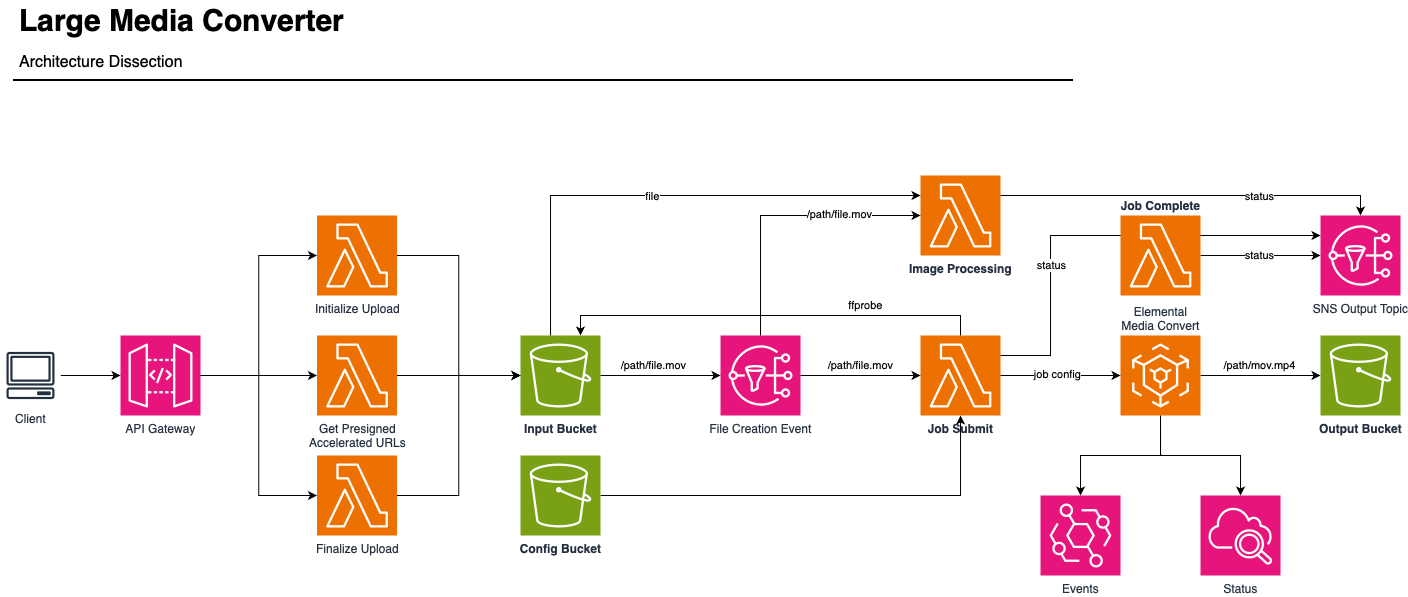

The diagram above was exported from draw.io. Its source (the exported page's mxGraphModel, read from the mxfile embedded in the PNG):
<mxGraphModel dx="1441" dy="822" grid="1" gridSize="10" guides="1" tooltips="1" connect="1" arrows="1" fold="1" page="1" pageScale="1" pageWidth="1169" pageHeight="827" math="0" shadow="0">
  <root>
    <mxCell id="0" />
    <mxCell id="1" parent="0" />
    <mxCell id="-QjtrjUzRDEMRZ5MF8oH-47" value="Large Media Converter" style="text;html=1;resizable=0;points=[];autosize=1;align=left;verticalAlign=top;spacingTop=-4;fontSize=30;fontStyle=1" parent="1" vertex="1">
      <mxGeometry x="56.5" y="64.5" width="350" height="40" as="geometry" />
    </mxCell>
    <mxCell id="-QjtrjUzRDEMRZ5MF8oH-48" value="Architecture Dissection" style="text;html=1;resizable=0;points=[];autosize=1;align=left;verticalAlign=top;spacingTop=-4;fontSize=16;" parent="1" vertex="1">
      <mxGeometry x="56.5" y="114.5" width="190" height="30" as="geometry" />
    </mxCell>
    <mxCell id="SCVMTBWpLvtzJIhz15lM-1" value="" style="line;strokeWidth=2;html=1;fontSize=14;" parent="1" vertex="1">
      <mxGeometry x="52.5" y="139.5" width="1060" height="10" as="geometry" />
    </mxCell>
    <mxCell id="8fPNmYZtseo2UhaL8A2R-7" style="edgeStyle=orthogonalEdgeStyle;rounded=0;orthogonalLoop=1;jettySize=auto;html=1;" parent="1" source="8fPNmYZtseo2UhaL8A2R-1" target="8fPNmYZtseo2UhaL8A2R-6" edge="1">
      <mxGeometry relative="1" as="geometry" />
    </mxCell>
    <mxCell id="8fPNmYZtseo2UhaL8A2R-1" value="API Gateway" style="sketch=0;points=[[0,0,0],[0.25,0,0],[0.5,0,0],[0.75,0,0],[1,0,0],[0,1,0],[0.25,1,0],[0.5,1,0],[0.75,1,0],[1,1,0],[0,0.25,0],[0,0.5,0],[0,0.75,0],[1,0.25,0],[1,0.5,0],[1,0.75,0]];outlineConnect=0;fontColor=#232F3E;fillColor=#E7157B;strokeColor=#ffffff;dashed=0;verticalLabelPosition=bottom;verticalAlign=top;align=center;html=1;fontSize=12;fontStyle=0;aspect=fixed;shape=mxgraph.aws4.resourceIcon;resIcon=mxgraph.aws4.api_gateway;" parent="1" vertex="1">
      <mxGeometry x="160" y="400" width="80" height="80" as="geometry" />
    </mxCell>
    <mxCell id="8fPNmYZtseo2UhaL8A2R-3" style="edgeStyle=orthogonalEdgeStyle;rounded=0;orthogonalLoop=1;jettySize=auto;html=1;" parent="1" source="8fPNmYZtseo2UhaL8A2R-2" target="8fPNmYZtseo2UhaL8A2R-1" edge="1">
      <mxGeometry relative="1" as="geometry" />
    </mxCell>
    <mxCell id="8fPNmYZtseo2UhaL8A2R-2" value="Client" style="sketch=0;outlineConnect=0;fontColor=#232F3E;gradientColor=none;strokeColor=#232F3E;fillColor=#ffffff;dashed=0;verticalLabelPosition=bottom;verticalAlign=top;align=center;html=1;fontSize=12;fontStyle=0;aspect=fixed;shape=mxgraph.aws4.resourceIcon;resIcon=mxgraph.aws4.client;" parent="1" vertex="1">
      <mxGeometry x="40" y="410" width="60" height="60" as="geometry" />
    </mxCell>
    <mxCell id="8fPNmYZtseo2UhaL8A2R-4" value="Initialize Upload" style="sketch=0;points=[[0,0,0],[0.25,0,0],[0.5,0,0],[0.75,0,0],[1,0,0],[0,1,0],[0.25,1,0],[0.5,1,0],[0.75,1,0],[1,1,0],[0,0.25,0],[0,0.5,0],[0,0.75,0],[1,0.25,0],[1,0.5,0],[1,0.75,0]];outlineConnect=0;fontColor=#232F3E;fillColor=#ED7100;strokeColor=#ffffff;dashed=0;verticalLabelPosition=bottom;verticalAlign=top;align=center;html=1;fontSize=12;fontStyle=0;aspect=fixed;shape=mxgraph.aws4.resourceIcon;resIcon=mxgraph.aws4.lambda;" parent="1" vertex="1">
      <mxGeometry x="356.5" y="280" width="80" height="80" as="geometry" />
    </mxCell>
    <mxCell id="8fPNmYZtseo2UhaL8A2R-5" style="edgeStyle=orthogonalEdgeStyle;rounded=0;orthogonalLoop=1;jettySize=auto;html=1;entryX=0;entryY=0.5;entryDx=0;entryDy=0;entryPerimeter=0;" parent="1" source="8fPNmYZtseo2UhaL8A2R-1" target="8fPNmYZtseo2UhaL8A2R-4" edge="1">
      <mxGeometry relative="1" as="geometry" />
    </mxCell>
    <mxCell id="8fPNmYZtseo2UhaL8A2R-6" value="Get Presigned&lt;br&gt;Accelerated URLs" style="sketch=0;points=[[0,0,0],[0.25,0,0],[0.5,0,0],[0.75,0,0],[1,0,0],[0,1,0],[0.25,1,0],[0.5,1,0],[0.75,1,0],[1,1,0],[0,0.25,0],[0,0.5,0],[0,0.75,0],[1,0.25,0],[1,0.5,0],[1,0.75,0]];outlineConnect=0;fontColor=#232F3E;fillColor=#ED7100;strokeColor=#ffffff;dashed=0;verticalLabelPosition=bottom;verticalAlign=top;align=center;html=1;fontSize=12;fontStyle=0;aspect=fixed;shape=mxgraph.aws4.resourceIcon;resIcon=mxgraph.aws4.lambda;" parent="1" vertex="1">
      <mxGeometry x="356.5" y="400" width="80" height="80" as="geometry" />
    </mxCell>
    <mxCell id="8fPNmYZtseo2UhaL8A2R-13" style="edgeStyle=orthogonalEdgeStyle;rounded=0;orthogonalLoop=1;jettySize=auto;html=1;entryX=0;entryY=0.5;entryDx=0;entryDy=0;entryPerimeter=0;" parent="1" source="8fPNmYZtseo2UhaL8A2R-8" target="8fPNmYZtseo2UhaL8A2R-10" edge="1">
      <mxGeometry relative="1" as="geometry">
        <mxPoint x="530" y="490" as="targetPoint" />
      </mxGeometry>
    </mxCell>
    <mxCell id="8fPNmYZtseo2UhaL8A2R-8" value="Finalize Upload" style="sketch=0;points=[[0,0,0],[0.25,0,0],[0.5,0,0],[0.75,0,0],[1,0,0],[0,1,0],[0.25,1,0],[0.5,1,0],[0.75,1,0],[1,1,0],[0,0.25,0],[0,0.5,0],[0,0.75,0],[1,0.25,0],[1,0.5,0],[1,0.75,0]];outlineConnect=0;fontColor=#232F3E;fillColor=#ED7100;strokeColor=#ffffff;dashed=0;verticalLabelPosition=bottom;verticalAlign=top;align=center;html=1;fontSize=12;fontStyle=0;aspect=fixed;shape=mxgraph.aws4.resourceIcon;resIcon=mxgraph.aws4.lambda;" parent="1" vertex="1">
      <mxGeometry x="356.5" y="520" width="80" height="80" as="geometry" />
    </mxCell>
    <mxCell id="8fPNmYZtseo2UhaL8A2R-9" style="edgeStyle=orthogonalEdgeStyle;rounded=0;orthogonalLoop=1;jettySize=auto;html=1;entryX=0;entryY=0.5;entryDx=0;entryDy=0;entryPerimeter=0;" parent="1" source="8fPNmYZtseo2UhaL8A2R-1" target="8fPNmYZtseo2UhaL8A2R-8" edge="1">
      <mxGeometry relative="1" as="geometry" />
    </mxCell>
    <mxCell id="8fPNmYZtseo2UhaL8A2R-10" value="&lt;b&gt;Input Bucket&lt;/b&gt;" style="sketch=0;points=[[0,0,0],[0.25,0,0],[0.5,0,0],[0.75,0,0],[1,0,0],[0,1,0],[0.25,1,0],[0.5,1,0],[0.75,1,0],[1,1,0],[0,0.25,0],[0,0.5,0],[0,0.75,0],[1,0.25,0],[1,0.5,0],[1,0.75,0]];outlineConnect=0;fontColor=#232F3E;fillColor=#7AA116;strokeColor=#ffffff;dashed=0;verticalLabelPosition=bottom;verticalAlign=top;align=center;html=1;fontSize=12;fontStyle=0;aspect=fixed;shape=mxgraph.aws4.resourceIcon;resIcon=mxgraph.aws4.s3;" parent="1" vertex="1">
      <mxGeometry x="560" y="400" width="80" height="80" as="geometry" />
    </mxCell>
    <mxCell id="8fPNmYZtseo2UhaL8A2R-11" style="edgeStyle=orthogonalEdgeStyle;rounded=0;orthogonalLoop=1;jettySize=auto;html=1;entryX=0;entryY=0.5;entryDx=0;entryDy=0;entryPerimeter=0;" parent="1" source="8fPNmYZtseo2UhaL8A2R-4" target="8fPNmYZtseo2UhaL8A2R-10" edge="1">
      <mxGeometry relative="1" as="geometry" />
    </mxCell>
    <mxCell id="8fPNmYZtseo2UhaL8A2R-12" style="edgeStyle=orthogonalEdgeStyle;rounded=0;orthogonalLoop=1;jettySize=auto;html=1;entryX=0;entryY=0.5;entryDx=0;entryDy=0;entryPerimeter=0;" parent="1" source="8fPNmYZtseo2UhaL8A2R-6" target="8fPNmYZtseo2UhaL8A2R-10" edge="1">
      <mxGeometry relative="1" as="geometry" />
    </mxCell>
    <mxCell id="8fPNmYZtseo2UhaL8A2R-20" style="edgeStyle=orthogonalEdgeStyle;rounded=0;orthogonalLoop=1;jettySize=auto;html=1;" parent="1" source="8fPNmYZtseo2UhaL8A2R-19" target="8fPNmYZtseo2UhaL8A2R-14" edge="1">
      <mxGeometry relative="1" as="geometry" />
    </mxCell>
    <mxCell id="8fPNmYZtseo2UhaL8A2R-19" value="&lt;b&gt;Config Bucket&lt;/b&gt;" style="sketch=0;points=[[0,0,0],[0.25,0,0],[0.5,0,0],[0.75,0,0],[1,0,0],[0,1,0],[0.25,1,0],[0.5,1,0],[0.75,1,0],[1,1,0],[0,0.25,0],[0,0.5,0],[0,0.75,0],[1,0.25,0],[1,0.5,0],[1,0.75,0]];outlineConnect=0;fontColor=#232F3E;fillColor=#7AA116;strokeColor=#ffffff;dashed=0;verticalLabelPosition=bottom;verticalAlign=top;align=center;html=1;fontSize=12;fontStyle=0;aspect=fixed;shape=mxgraph.aws4.resourceIcon;resIcon=mxgraph.aws4.s3;" parent="1" vertex="1">
      <mxGeometry x="560" y="520" width="80" height="80" as="geometry" />
    </mxCell>
    <mxCell id="8fPNmYZtseo2UhaL8A2R-28" style="edgeStyle=orthogonalEdgeStyle;rounded=0;orthogonalLoop=1;jettySize=auto;html=1;" parent="1" source="8fPNmYZtseo2UhaL8A2R-21" target="8fPNmYZtseo2UhaL8A2R-27" edge="1">
      <mxGeometry relative="1" as="geometry" />
    </mxCell>
    <mxCell id="8fPNmYZtseo2UhaL8A2R-29" value="/path/mov.mp4" style="edgeLabel;html=1;align=center;verticalAlign=middle;resizable=0;points=[];" parent="8fPNmYZtseo2UhaL8A2R-28" connectable="0" vertex="1">
      <mxGeometry x="-0.0278" relative="1" as="geometry">
        <mxPoint y="-10" as="offset" />
      </mxGeometry>
    </mxCell>
    <mxCell id="9bjxsDb_dFSr5-iZOUfY-5" style="edgeStyle=orthogonalEdgeStyle;rounded=0;orthogonalLoop=1;jettySize=auto;html=1;" parent="1" source="8fPNmYZtseo2UhaL8A2R-21" target="9bjxsDb_dFSr5-iZOUfY-1" edge="1">
      <mxGeometry relative="1" as="geometry" />
    </mxCell>
    <mxCell id="9bjxsDb_dFSr5-iZOUfY-6" style="edgeStyle=orthogonalEdgeStyle;rounded=0;orthogonalLoop=1;jettySize=auto;html=1;exitX=0.5;exitY=1;exitDx=0;exitDy=0;exitPerimeter=0;" parent="1" source="8fPNmYZtseo2UhaL8A2R-21" target="9bjxsDb_dFSr5-iZOUfY-2" edge="1">
      <mxGeometry relative="1" as="geometry" />
    </mxCell>
    <mxCell id="8fPNmYZtseo2UhaL8A2R-21" value="Elemental&lt;br&gt;Media Convert" style="sketch=0;points=[[0,0,0],[0.25,0,0],[0.5,0,0],[0.75,0,0],[1,0,0],[0,1,0],[0.25,1,0],[0.5,1,0],[0.75,1,0],[1,1,0],[0,0.25,0],[0,0.5,0],[0,0.75,0],[1,0.25,0],[1,0.5,0],[1,0.75,0]];outlineConnect=0;fontColor=#232F3E;fillColor=#ED7100;strokeColor=#ffffff;dashed=0;verticalLabelPosition=top;verticalAlign=bottom;align=center;html=1;fontSize=12;fontStyle=0;aspect=fixed;shape=mxgraph.aws4.resourceIcon;resIcon=mxgraph.aws4.elemental_mediaconvert;labelPosition=center;" parent="1" vertex="1">
      <mxGeometry x="1160" y="400" width="80" height="80" as="geometry" />
    </mxCell>
    <mxCell id="8fPNmYZtseo2UhaL8A2R-14" value="&lt;b&gt;Job Submit&lt;/b&gt;" style="sketch=0;points=[[0,0,0],[0.25,0,0],[0.5,0,0],[0.75,0,0],[1,0,0],[0,1,0],[0.25,1,0],[0.5,1,0],[0.75,1,0],[1,1,0],[0,0.25,0],[0,0.5,0],[0,0.75,0],[1,0.25,0],[1,0.5,0],[1,0.75,0]];outlineConnect=0;fontColor=#232F3E;fillColor=#ED7100;strokeColor=#ffffff;dashed=0;verticalLabelPosition=bottom;verticalAlign=top;align=center;html=1;fontSize=12;fontStyle=0;aspect=fixed;shape=mxgraph.aws4.resourceIcon;resIcon=mxgraph.aws4.lambda;" parent="1" vertex="1">
      <mxGeometry x="960" y="400" width="80" height="80" as="geometry" />
    </mxCell>
    <mxCell id="8fPNmYZtseo2UhaL8A2R-24" style="edgeStyle=orthogonalEdgeStyle;rounded=0;orthogonalLoop=1;jettySize=auto;html=1;entryX=0;entryY=0.5;entryDx=0;entryDy=0;entryPerimeter=0;" parent="1" source="8fPNmYZtseo2UhaL8A2R-14" target="8fPNmYZtseo2UhaL8A2R-21" edge="1">
      <mxGeometry relative="1" as="geometry" />
    </mxCell>
    <mxCell id="8fPNmYZtseo2UhaL8A2R-26" value="job config" style="edgeLabel;html=1;align=center;verticalAlign=middle;resizable=0;points=[];" parent="8fPNmYZtseo2UhaL8A2R-24" connectable="0" vertex="1">
      <mxGeometry x="-0.0495" y="1" relative="1" as="geometry">
        <mxPoint as="offset" />
      </mxGeometry>
    </mxCell>
    <mxCell id="8fPNmYZtseo2UhaL8A2R-27" value="&lt;b&gt;Output Bucket&lt;/b&gt;" style="sketch=0;points=[[0,0,0],[0.25,0,0],[0.5,0,0],[0.75,0,0],[1,0,0],[0,1,0],[0.25,1,0],[0.5,1,0],[0.75,1,0],[1,1,0],[0,0.25,0],[0,0.5,0],[0,0.75,0],[1,0.25,0],[1,0.5,0],[1,0.75,0]];outlineConnect=0;fontColor=#232F3E;fillColor=#7AA116;strokeColor=#ffffff;dashed=0;verticalLabelPosition=bottom;verticalAlign=top;align=center;html=1;fontSize=12;fontStyle=0;aspect=fixed;shape=mxgraph.aws4.resourceIcon;resIcon=mxgraph.aws4.s3;" parent="1" vertex="1">
      <mxGeometry x="1360" y="400" width="80" height="80" as="geometry" />
    </mxCell>
    <mxCell id="8fPNmYZtseo2UhaL8A2R-32" style="edgeStyle=orthogonalEdgeStyle;rounded=0;orthogonalLoop=1;jettySize=auto;html=1;" parent="1" source="8fPNmYZtseo2UhaL8A2R-30" target="8fPNmYZtseo2UhaL8A2R-31" edge="1">
      <mxGeometry relative="1" as="geometry" />
    </mxCell>
    <mxCell id="8fPNmYZtseo2UhaL8A2R-33" value="status" style="edgeLabel;html=1;align=center;verticalAlign=middle;resizable=0;points=[];" parent="8fPNmYZtseo2UhaL8A2R-32" connectable="0" vertex="1">
      <mxGeometry x="-0.0244" relative="1" as="geometry">
        <mxPoint as="offset" />
      </mxGeometry>
    </mxCell>
    <mxCell id="8fPNmYZtseo2UhaL8A2R-31" value="SNS Output Topic" style="sketch=0;points=[[0,0,0],[0.25,0,0],[0.5,0,0],[0.75,0,0],[1,0,0],[0,1,0],[0.25,1,0],[0.5,1,0],[0.75,1,0],[1,1,0],[0,0.25,0],[0,0.5,0],[0,0.75,0],[1,0.25,0],[1,0.5,0],[1,0.75,0]];outlineConnect=0;fontColor=#232F3E;fillColor=#E7157B;strokeColor=#ffffff;dashed=0;verticalLabelPosition=bottom;verticalAlign=top;align=center;html=1;fontSize=12;fontStyle=0;aspect=fixed;shape=mxgraph.aws4.resourceIcon;resIcon=mxgraph.aws4.sns;" parent="1" vertex="1">
      <mxGeometry x="1360" y="280" width="80" height="80" as="geometry" />
    </mxCell>
    <mxCell id="8fPNmYZtseo2UhaL8A2R-34" style="edgeStyle=orthogonalEdgeStyle;rounded=0;orthogonalLoop=1;jettySize=auto;html=1;exitX=1;exitY=0.25;exitDx=0;exitDy=0;exitPerimeter=0;entryX=0;entryY=0.25;entryDx=0;entryDy=0;entryPerimeter=0;" parent="1" source="8fPNmYZtseo2UhaL8A2R-14" target="8fPNmYZtseo2UhaL8A2R-31" edge="1">
      <mxGeometry relative="1" as="geometry">
        <Array as="points">
          <mxPoint x="1090" y="420" />
          <mxPoint x="1090" y="300" />
        </Array>
      </mxGeometry>
    </mxCell>
    <mxCell id="8fPNmYZtseo2UhaL8A2R-35" value="status" style="edgeLabel;html=1;align=center;verticalAlign=middle;resizable=0;points=[];" parent="8fPNmYZtseo2UhaL8A2R-34" connectable="0" vertex="1">
      <mxGeometry x="-0.2234" y="-3" relative="1" as="geometry">
        <mxPoint y="27" as="offset" />
      </mxGeometry>
    </mxCell>
    <mxCell id="8fPNmYZtseo2UhaL8A2R-30" value="&lt;b&gt;Job Complete&lt;/b&gt;" style="sketch=0;points=[[0,0,0],[0.25,0,0],[0.5,0,0],[0.75,0,0],[1,0,0],[0,1,0],[0.25,1,0],[0.5,1,0],[0.75,1,0],[1,1,0],[0,0.25,0],[0,0.5,0],[0,0.75,0],[1,0.25,0],[1,0.5,0],[1,0.75,0]];outlineConnect=0;fontColor=#232F3E;fillColor=#ED7100;strokeColor=#ffffff;dashed=0;verticalLabelPosition=top;verticalAlign=bottom;align=center;html=1;fontSize=12;fontStyle=0;aspect=fixed;shape=mxgraph.aws4.resourceIcon;resIcon=mxgraph.aws4.lambda;labelPosition=center;" parent="1" vertex="1">
      <mxGeometry x="1160" y="280" width="80" height="80" as="geometry" />
    </mxCell>
    <mxCell id="9bjxsDb_dFSr5-iZOUfY-1" value="Status" style="sketch=0;points=[[0,0,0],[0.25,0,0],[0.5,0,0],[0.75,0,0],[1,0,0],[0,1,0],[0.25,1,0],[0.5,1,0],[0.75,1,0],[1,1,0],[0,0.25,0],[0,0.5,0],[0,0.75,0],[1,0.25,0],[1,0.5,0],[1,0.75,0]];points=[[0,0,0],[0.25,0,0],[0.5,0,0],[0.75,0,0],[1,0,0],[0,1,0],[0.25,1,0],[0.5,1,0],[0.75,1,0],[1,1,0],[0,0.25,0],[0,0.5,0],[0,0.75,0],[1,0.25,0],[1,0.5,0],[1,0.75,0]];outlineConnect=0;fontColor=#232F3E;fillColor=#E7157B;strokeColor=#ffffff;dashed=0;verticalLabelPosition=bottom;verticalAlign=top;align=center;html=1;fontSize=12;fontStyle=0;aspect=fixed;shape=mxgraph.aws4.resourceIcon;resIcon=mxgraph.aws4.cloudwatch_2;" parent="1" vertex="1">
      <mxGeometry x="1240" y="560" width="80" height="80" as="geometry" />
    </mxCell>
    <mxCell id="9bjxsDb_dFSr5-iZOUfY-2" value="Events" style="sketch=0;points=[[0,0,0],[0.25,0,0],[0.5,0,0],[0.75,0,0],[1,0,0],[0,1,0],[0.25,1,0],[0.5,1,0],[0.75,1,0],[1,1,0],[0,0.25,0],[0,0.5,0],[0,0.75,0],[1,0.25,0],[1,0.5,0],[1,0.75,0]];outlineConnect=0;fontColor=#232F3E;fillColor=#E7157B;strokeColor=#ffffff;dashed=0;verticalLabelPosition=bottom;verticalAlign=top;align=center;html=1;fontSize=12;fontStyle=0;aspect=fixed;shape=mxgraph.aws4.resourceIcon;resIcon=mxgraph.aws4.eventbridge;" parent="1" vertex="1">
      <mxGeometry x="1080" y="560" width="80" height="80" as="geometry" />
    </mxCell>
    <mxCell id="M-m0TWc_-MbuxLMtmEO2-1" value="File Creation Event" style="sketch=0;points=[[0,0,0],[0.25,0,0],[0.5,0,0],[0.75,0,0],[1,0,0],[0,1,0],[0.25,1,0],[0.5,1,0],[0.75,1,0],[1,1,0],[0,0.25,0],[0,0.5,0],[0,0.75,0],[1,0.25,0],[1,0.5,0],[1,0.75,0]];outlineConnect=0;fontColor=#232F3E;fillColor=#E7157B;strokeColor=#ffffff;dashed=0;verticalLabelPosition=bottom;verticalAlign=top;align=center;html=1;fontSize=12;fontStyle=0;aspect=fixed;shape=mxgraph.aws4.resourceIcon;resIcon=mxgraph.aws4.sns;" vertex="1" parent="1">
      <mxGeometry x="760" y="400" width="80" height="80" as="geometry" />
    </mxCell>
    <mxCell id="M-m0TWc_-MbuxLMtmEO2-2" style="edgeStyle=orthogonalEdgeStyle;rounded=0;orthogonalLoop=1;jettySize=auto;html=1;exitX=1;exitY=0.5;exitDx=0;exitDy=0;exitPerimeter=0;entryX=0;entryY=0.5;entryDx=0;entryDy=0;entryPerimeter=0;" edge="1" parent="1" source="8fPNmYZtseo2UhaL8A2R-10" target="M-m0TWc_-MbuxLMtmEO2-1">
      <mxGeometry relative="1" as="geometry" />
    </mxCell>
    <mxCell id="M-m0TWc_-MbuxLMtmEO2-4" value="/path/file.mov" style="edgeLabel;html=1;align=center;verticalAlign=middle;resizable=0;points=[];" vertex="1" connectable="0" parent="M-m0TWc_-MbuxLMtmEO2-2">
      <mxGeometry x="-0.1119" relative="1" as="geometry">
        <mxPoint y="-10" as="offset" />
      </mxGeometry>
    </mxCell>
    <mxCell id="M-m0TWc_-MbuxLMtmEO2-5" style="edgeStyle=orthogonalEdgeStyle;rounded=0;orthogonalLoop=1;jettySize=auto;html=1;entryX=0;entryY=0.5;entryDx=0;entryDy=0;entryPerimeter=0;" edge="1" parent="1" source="M-m0TWc_-MbuxLMtmEO2-1" target="8fPNmYZtseo2UhaL8A2R-14">
      <mxGeometry relative="1" as="geometry" />
    </mxCell>
    <mxCell id="M-m0TWc_-MbuxLMtmEO2-7" value="/path/file.mov" style="edgeLabel;html=1;align=center;verticalAlign=middle;resizable=0;points=[];" vertex="1" connectable="0" parent="M-m0TWc_-MbuxLMtmEO2-5">
      <mxGeometry x="-0.0087" relative="1" as="geometry">
        <mxPoint y="-10" as="offset" />
      </mxGeometry>
    </mxCell>
    <mxCell id="M-m0TWc_-MbuxLMtmEO2-8" style="edgeStyle=orthogonalEdgeStyle;rounded=0;orthogonalLoop=1;jettySize=auto;html=1;exitX=0.5;exitY=0;exitDx=0;exitDy=0;exitPerimeter=0;entryX=0.75;entryY=0;entryDx=0;entryDy=0;entryPerimeter=0;" edge="1" parent="1" source="8fPNmYZtseo2UhaL8A2R-14" target="8fPNmYZtseo2UhaL8A2R-10">
      <mxGeometry relative="1" as="geometry" />
    </mxCell>
    <mxCell id="M-m0TWc_-MbuxLMtmEO2-9" value="ffprobe" style="edgeLabel;html=1;align=center;verticalAlign=middle;resizable=0;points=[];" vertex="1" connectable="0" parent="M-m0TWc_-MbuxLMtmEO2-8">
      <mxGeometry x="-0.45" y="-1" relative="1" as="geometry">
        <mxPoint y="-9" as="offset" />
      </mxGeometry>
    </mxCell>
    <mxCell id="M-m0TWc_-MbuxLMtmEO2-10" value="&lt;b&gt;Image Processing&lt;/b&gt;" style="sketch=0;points=[[0,0,0],[0.25,0,0],[0.5,0,0],[0.75,0,0],[1,0,0],[0,1,0],[0.25,1,0],[0.5,1,0],[0.75,1,0],[1,1,0],[0,0.25,0],[0,0.5,0],[0,0.75,0],[1,0.25,0],[1,0.5,0],[1,0.75,0]];outlineConnect=0;fontColor=#232F3E;fillColor=#ED7100;strokeColor=#ffffff;dashed=0;verticalLabelPosition=bottom;verticalAlign=top;align=center;html=1;fontSize=12;fontStyle=0;aspect=fixed;shape=mxgraph.aws4.resourceIcon;resIcon=mxgraph.aws4.lambda;" vertex="1" parent="1">
      <mxGeometry x="960" y="240" width="80" height="80" as="geometry" />
    </mxCell>
    <mxCell id="M-m0TWc_-MbuxLMtmEO2-11" style="edgeStyle=orthogonalEdgeStyle;rounded=0;orthogonalLoop=1;jettySize=auto;html=1;entryX=0;entryY=0.5;entryDx=0;entryDy=0;entryPerimeter=0;" edge="1" parent="1" source="M-m0TWc_-MbuxLMtmEO2-1" target="M-m0TWc_-MbuxLMtmEO2-10">
      <mxGeometry relative="1" as="geometry">
        <Array as="points">
          <mxPoint x="800" y="280" />
        </Array>
      </mxGeometry>
    </mxCell>
    <mxCell id="M-m0TWc_-MbuxLMtmEO2-12" value="/path/file.mov" style="edgeLabel;html=1;align=center;verticalAlign=middle;resizable=0;points=[];" vertex="1" connectable="0" parent="M-m0TWc_-MbuxLMtmEO2-11">
      <mxGeometry x="0.4214" y="1" relative="1" as="geometry">
        <mxPoint as="offset" />
      </mxGeometry>
    </mxCell>
    <mxCell id="M-m0TWc_-MbuxLMtmEO2-13" style="edgeStyle=orthogonalEdgeStyle;rounded=0;orthogonalLoop=1;jettySize=auto;html=1;entryX=0;entryY=0.25;entryDx=0;entryDy=0;entryPerimeter=0;" edge="1" parent="1" source="8fPNmYZtseo2UhaL8A2R-10" target="M-m0TWc_-MbuxLMtmEO2-10">
      <mxGeometry relative="1" as="geometry">
        <Array as="points">
          <mxPoint x="590" y="260" />
        </Array>
      </mxGeometry>
    </mxCell>
    <mxCell id="M-m0TWc_-MbuxLMtmEO2-14" value="file" style="edgeLabel;html=1;align=center;verticalAlign=middle;resizable=0;points=[];" vertex="1" connectable="0" parent="M-m0TWc_-MbuxLMtmEO2-13">
      <mxGeometry x="-0.0515" y="-1" relative="1" as="geometry">
        <mxPoint as="offset" />
      </mxGeometry>
    </mxCell>
    <mxCell id="M-m0TWc_-MbuxLMtmEO2-15" style="edgeStyle=orthogonalEdgeStyle;rounded=0;orthogonalLoop=1;jettySize=auto;html=1;exitX=1;exitY=0.25;exitDx=0;exitDy=0;exitPerimeter=0;entryX=0.5;entryY=0;entryDx=0;entryDy=0;entryPerimeter=0;" edge="1" parent="1" source="M-m0TWc_-MbuxLMtmEO2-10" target="8fPNmYZtseo2UhaL8A2R-31">
      <mxGeometry relative="1" as="geometry" />
    </mxCell>
    <mxCell id="M-m0TWc_-MbuxLMtmEO2-16" value="status" style="edgeLabel;html=1;align=center;verticalAlign=middle;resizable=0;points=[];" vertex="1" connectable="0" parent="M-m0TWc_-MbuxLMtmEO2-15">
      <mxGeometry x="0.3632" y="-1" relative="1" as="geometry">
        <mxPoint as="offset" />
      </mxGeometry>
    </mxCell>
  </root>
</mxGraphModel>